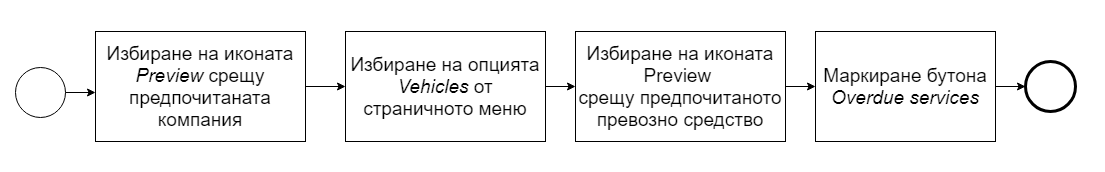

The diagram above was exported from draw.io. Its source (the exported page's mxGraphModel, read from the mxfile embedded in the PNG):
<mxGraphModel dx="1943" dy="1815" grid="1" gridSize="10" guides="1" tooltips="1" connect="1" arrows="1" fold="1" page="1" pageScale="1" pageWidth="850" pageHeight="1100" math="0" shadow="0">
  <root>
    <mxCell id="0" />
    <mxCell id="1" parent="0" />
    <mxCell id="z40L4h6QR1YR71IdFEYG-1" value="" style="ellipse;whiteSpace=wrap;html=1;aspect=fixed;fontSize=19;" vertex="1" parent="1">
      <mxGeometry x="-310" y="95.5" width="50" height="50" as="geometry" />
    </mxCell>
    <mxCell id="z40L4h6QR1YR71IdFEYG-3" value="&lt;font style=&quot;font-size: 19px;&quot;&gt;Избиране на иконата &lt;i style=&quot;font-size: 19px;&quot;&gt;Preview &lt;/i&gt;срещу предпочитаната компания&lt;/font&gt;" style="rounded=0;whiteSpace=wrap;html=1;fontSize=19;" vertex="1" parent="1">
      <mxGeometry x="-230" y="60" width="210" height="110" as="geometry" />
    </mxCell>
    <mxCell id="z40L4h6QR1YR71IdFEYG-9" value="" style="endArrow=classic;html=1;exitX=1;exitY=0.5;exitDx=0;exitDy=0;fontSize=19;entryX=0;entryY=0.5;entryDx=0;entryDy=0;" edge="1" parent="1" source="z40L4h6QR1YR71IdFEYG-49" target="z40L4h6QR1YR71IdFEYG-10">
      <mxGeometry width="50" height="50" relative="1" as="geometry">
        <mxPoint x="640" y="120" as="sourcePoint" />
        <mxPoint x="480" y="120" as="targetPoint" />
      </mxGeometry>
    </mxCell>
    <mxCell id="z40L4h6QR1YR71IdFEYG-10" value="&lt;span style=&quot;font-size: 19px;&quot;&gt;Маркиране бутона &lt;i style=&quot;font-size: 19px;&quot;&gt;Overdue services&lt;/i&gt;&lt;/span&gt;" style="rounded=0;whiteSpace=wrap;html=1;fontSize=19;" vertex="1" parent="1">
      <mxGeometry x="490" y="60" width="180" height="110" as="geometry" />
    </mxCell>
    <mxCell id="z40L4h6QR1YR71IdFEYG-33" value="" style="endArrow=classic;html=1;exitX=1;exitY=0.5;exitDx=0;exitDy=0;fontSize=19;entryX=0;entryY=0.5;entryDx=0;entryDy=0;" edge="1" parent="1" source="z40L4h6QR1YR71IdFEYG-3" target="z40L4h6QR1YR71IdFEYG-44">
      <mxGeometry width="50" height="50" relative="1" as="geometry">
        <mxPoint x="-30" y="310" as="sourcePoint" />
        <mxPoint x="20" y="120" as="targetPoint" />
      </mxGeometry>
    </mxCell>
    <mxCell id="z40L4h6QR1YR71IdFEYG-35" value="" style="shape=mxgraph.bpmn.shape;html=1;verticalLabelPosition=bottom;labelBackgroundColor=#ffffff;verticalAlign=top;align=center;perimeter=ellipsePerimeter;outlineConnect=0;outline=end;symbol=general;fontSize=19;" vertex="1" parent="1">
      <mxGeometry x="700" y="90" width="50" height="50" as="geometry" />
    </mxCell>
    <mxCell id="z40L4h6QR1YR71IdFEYG-44" value="&lt;font style=&quot;font-size: 19px;&quot;&gt;Избиране на опцията &lt;i style=&quot;font-size: 19px;&quot;&gt;Vehicles&amp;nbsp;&lt;/i&gt;от страничното меню&lt;/font&gt;" style="rounded=0;whiteSpace=wrap;html=1;fontSize=19;" vertex="1" parent="1">
      <mxGeometry x="20" y="60" width="200" height="110" as="geometry" />
    </mxCell>
    <mxCell id="z40L4h6QR1YR71IdFEYG-49" value="&lt;font style=&quot;font-size: 19px;&quot;&gt;Избиране на иконата Preview&lt;i style=&quot;font-size: 19px;&quot;&gt;&amp;nbsp;&lt;br style=&quot;font-size: 19px;&quot;&gt;&lt;/i&gt;срещу предпочитаното превозно средство&lt;/font&gt;" style="rounded=0;whiteSpace=wrap;html=1;fontSize=19;" vertex="1" parent="1">
      <mxGeometry x="250" y="60" width="210" height="110" as="geometry" />
    </mxCell>
    <mxCell id="z40L4h6QR1YR71IdFEYG-54" value="" style="endArrow=classic;html=1;exitX=1;exitY=0.5;exitDx=0;exitDy=0;fontSize=19;" edge="1" parent="1" source="z40L4h6QR1YR71IdFEYG-1">
      <mxGeometry width="50" height="50" relative="1" as="geometry">
        <mxPoint x="-250" y="370" as="sourcePoint" />
        <mxPoint x="-230" y="121" as="targetPoint" />
      </mxGeometry>
    </mxCell>
    <mxCell id="z40L4h6QR1YR71IdFEYG-55" value="" style="endArrow=classic;html=1;exitX=1;exitY=0.5;exitDx=0;exitDy=0;entryX=0;entryY=0.5;entryDx=0;entryDy=0;fontSize=19;" edge="1" parent="1" source="z40L4h6QR1YR71IdFEYG-44" target="z40L4h6QR1YR71IdFEYG-49">
      <mxGeometry width="50" height="50" relative="1" as="geometry">
        <mxPoint x="-250" y="370" as="sourcePoint" />
        <mxPoint x="-200" y="320" as="targetPoint" />
      </mxGeometry>
    </mxCell>
    <mxCell id="z40L4h6QR1YR71IdFEYG-82" value="" style="endArrow=classic;html=1;exitX=1;exitY=0.5;exitDx=0;exitDy=0;entryX=0;entryY=0.5;entryDx=0;entryDy=0;fontSize=19;" edge="1" parent="1" source="z40L4h6QR1YR71IdFEYG-10" target="z40L4h6QR1YR71IdFEYG-35">
      <mxGeometry width="50" height="50" relative="1" as="geometry">
        <mxPoint x="-250" y="470" as="sourcePoint" />
        <mxPoint x="-200" y="420" as="targetPoint" />
      </mxGeometry>
    </mxCell>
    <mxCell id="z40L4h6QR1YR71IdFEYG-84" value="" style="rounded=0;whiteSpace=wrap;html=1;fontSize=19;fillColor=none;" vertex="1" parent="1">
      <mxGeometry x="-360" y="-70" width="1310" height="380" as="geometry" />
    </mxCell>
  </root>
</mxGraphModel>